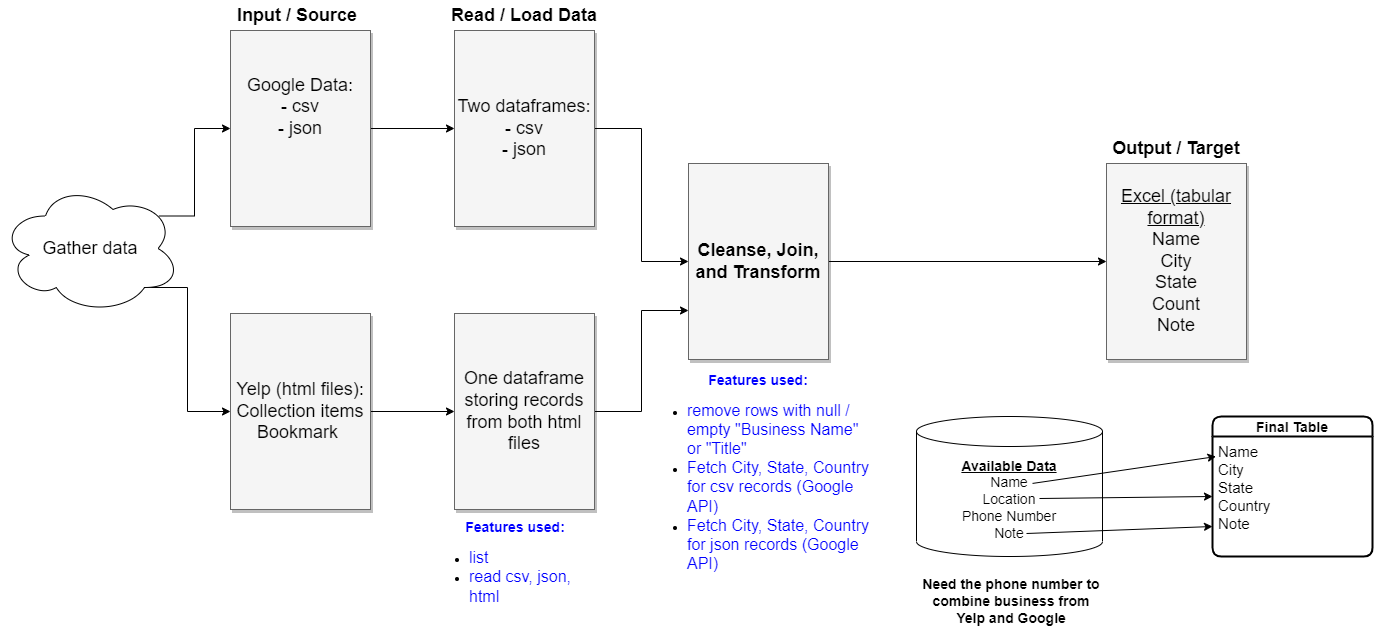

The diagram above was exported from draw.io. Its source (the exported page's mxGraphModel, read from the mxfile embedded in the PNG):
<mxGraphModel dx="1674" dy="769" grid="1" gridSize="10" guides="1" tooltips="1" connect="1" arrows="1" fold="1" page="1" pageScale="1.5" pageWidth="1169" pageHeight="826" background="none" math="0" shadow="0">
  <root>
    <mxCell id="0" style=";html=1;" />
    <mxCell id="1" style=";html=1;" parent="0" />
    <mxCell id="QJkubPFk-c3f9WA3xLjl-14" style="edgeStyle=none;rounded=0;orthogonalLoop=1;jettySize=auto;html=1;exitX=1;exitY=0.5;exitDx=0;exitDy=0;entryX=0;entryY=0.5;entryDx=0;entryDy=0;" parent="1" source="gC0-dVrv1vUqgVdrwK94-1" target="QJkubPFk-c3f9WA3xLjl-2" edge="1">
      <mxGeometry relative="1" as="geometry" />
    </mxCell>
    <mxCell id="gC0-dVrv1vUqgVdrwK94-1" value="Google Data:&lt;br style=&quot;border-color: var(--border-color);&quot;&gt;- csv&lt;br&gt;- json&lt;br&gt;&lt;br&gt;&amp;nbsp;" style="whiteSpace=wrap;html=1;shadow=1;fontSize=18;fillColor=#f5f5f5;strokeColor=#666666;" parent="1" vertex="1">
      <mxGeometry x="259" y="58" width="140" height="196" as="geometry" />
    </mxCell>
    <mxCell id="gC0-dVrv1vUqgVdrwK94-9" value="&lt;b&gt;Input / Source&lt;/b&gt;" style="text;strokeColor=none;align=center;fillColor=none;html=1;verticalAlign=middle;whiteSpace=wrap;rounded=0;fontSize=18;" parent="1" vertex="1">
      <mxGeometry x="248" y="28" width="156" height="30" as="geometry" />
    </mxCell>
    <mxCell id="QJkubPFk-c3f9WA3xLjl-15" style="edgeStyle=orthogonalEdgeStyle;rounded=0;orthogonalLoop=1;jettySize=auto;html=1;exitX=1;exitY=0.5;exitDx=0;exitDy=0;entryX=0;entryY=0.5;entryDx=0;entryDy=0;" parent="1" source="QJkubPFk-c3f9WA3xLjl-1" target="QJkubPFk-c3f9WA3xLjl-3" edge="1">
      <mxGeometry relative="1" as="geometry" />
    </mxCell>
    <mxCell id="QJkubPFk-c3f9WA3xLjl-1" value="Yelp (html files):&lt;br&gt;Collection items&lt;br&gt;Bookmark&amp;nbsp;" style="whiteSpace=wrap;html=1;shadow=1;fontSize=18;fillColor=#f5f5f5;strokeColor=#666666;" parent="1" vertex="1">
      <mxGeometry x="259" y="341" width="140" height="196" as="geometry" />
    </mxCell>
    <mxCell id="QJkubPFk-c3f9WA3xLjl-16" style="edgeStyle=orthogonalEdgeStyle;rounded=0;orthogonalLoop=1;jettySize=auto;html=1;exitX=1;exitY=0.5;exitDx=0;exitDy=0;entryX=0;entryY=0.5;entryDx=0;entryDy=0;" parent="1" source="QJkubPFk-c3f9WA3xLjl-2" target="QJkubPFk-c3f9WA3xLjl-4" edge="1">
      <mxGeometry relative="1" as="geometry" />
    </mxCell>
    <mxCell id="QJkubPFk-c3f9WA3xLjl-2" value="Two dataframes:&lt;br&gt;- csv&lt;br&gt;- json" style="whiteSpace=wrap;html=1;shadow=1;fontSize=18;fillColor=#f5f5f5;strokeColor=#666666;" parent="1" vertex="1">
      <mxGeometry x="483" y="58" width="140" height="196" as="geometry" />
    </mxCell>
    <mxCell id="QJkubPFk-c3f9WA3xLjl-17" style="edgeStyle=orthogonalEdgeStyle;rounded=0;orthogonalLoop=1;jettySize=auto;html=1;exitX=1;exitY=0.5;exitDx=0;exitDy=0;entryX=0;entryY=0.75;entryDx=0;entryDy=0;" parent="1" source="QJkubPFk-c3f9WA3xLjl-3" target="QJkubPFk-c3f9WA3xLjl-4" edge="1">
      <mxGeometry relative="1" as="geometry" />
    </mxCell>
    <mxCell id="QJkubPFk-c3f9WA3xLjl-3" value="One dataframe&lt;br&gt;storing records from both html files" style="whiteSpace=wrap;html=1;shadow=1;fontSize=18;fillColor=#f5f5f5;strokeColor=#666666;" parent="1" vertex="1">
      <mxGeometry x="483" y="341" width="140" height="196" as="geometry" />
    </mxCell>
    <mxCell id="QJkubPFk-c3f9WA3xLjl-18" style="edgeStyle=orthogonalEdgeStyle;rounded=0;orthogonalLoop=1;jettySize=auto;html=1;exitX=1;exitY=0.5;exitDx=0;exitDy=0;" parent="1" source="QJkubPFk-c3f9WA3xLjl-4" target="QJkubPFk-c3f9WA3xLjl-5" edge="1">
      <mxGeometry relative="1" as="geometry" />
    </mxCell>
    <mxCell id="QJkubPFk-c3f9WA3xLjl-4" value="&lt;b&gt;Cleanse, Join, and Transform&lt;/b&gt;" style="whiteSpace=wrap;html=1;shadow=1;fontSize=18;fillColor=#f5f5f5;strokeColor=#666666;" parent="1" vertex="1">
      <mxGeometry x="717" y="191" width="140" height="196" as="geometry" />
    </mxCell>
    <mxCell id="QJkubPFk-c3f9WA3xLjl-5" value="&lt;span style=&quot;text-decoration-line: underline;&quot;&gt;Excel (tabular format)&lt;/span&gt;&lt;br&gt;Name&lt;br&gt;City&lt;br&gt;State&lt;br&gt;Count&lt;br&gt;Note" style="whiteSpace=wrap;html=1;shadow=1;fontSize=18;fillColor=#f5f5f5;strokeColor=#666666;" parent="1" vertex="1">
      <mxGeometry x="1135" y="191" width="140" height="196" as="geometry" />
    </mxCell>
    <mxCell id="QJkubPFk-c3f9WA3xLjl-7" style="edgeStyle=elbowEdgeStyle;rounded=0;orthogonalLoop=1;jettySize=auto;html=1;exitX=0.88;exitY=0.25;exitDx=0;exitDy=0;exitPerimeter=0;entryX=0;entryY=0.5;entryDx=0;entryDy=0;" parent="1" source="QJkubPFk-c3f9WA3xLjl-6" target="gC0-dVrv1vUqgVdrwK94-1" edge="1">
      <mxGeometry relative="1" as="geometry" />
    </mxCell>
    <mxCell id="QJkubPFk-c3f9WA3xLjl-8" style="edgeStyle=elbowEdgeStyle;rounded=0;orthogonalLoop=1;jettySize=auto;html=1;exitX=0.8;exitY=0.8;exitDx=0;exitDy=0;exitPerimeter=0;entryX=0;entryY=0.5;entryDx=0;entryDy=0;" parent="1" source="QJkubPFk-c3f9WA3xLjl-6" target="QJkubPFk-c3f9WA3xLjl-1" edge="1">
      <mxGeometry relative="1" as="geometry" />
    </mxCell>
    <mxCell id="QJkubPFk-c3f9WA3xLjl-6" value="&lt;font style=&quot;font-size: 18px;&quot;&gt;Gather data&lt;/font&gt;" style="ellipse;shape=cloud;whiteSpace=wrap;html=1;" parent="1" vertex="1">
      <mxGeometry x="29" y="211" width="180" height="130" as="geometry" />
    </mxCell>
    <mxCell id="QJkubPFk-c3f9WA3xLjl-11" value="&lt;b&gt;Read / Load Data&lt;/b&gt;" style="text;strokeColor=none;align=center;fillColor=none;html=1;verticalAlign=middle;whiteSpace=wrap;rounded=0;fontSize=18;" parent="1" vertex="1">
      <mxGeometry x="475" y="28" width="156" height="30" as="geometry" />
    </mxCell>
    <mxCell id="QJkubPFk-c3f9WA3xLjl-12" value="&lt;b&gt;Output / Target&lt;/b&gt;" style="text;strokeColor=none;align=center;fillColor=none;html=1;verticalAlign=middle;whiteSpace=wrap;rounded=0;fontSize=18;" parent="1" vertex="1">
      <mxGeometry x="1127" y="161" width="156" height="30" as="geometry" />
    </mxCell>
    <mxCell id="QJkubPFk-c3f9WA3xLjl-13" value="&lt;font style=&quot;font-size: 14px;&quot;&gt;&lt;b&gt;&lt;u&gt;Available Data&lt;/u&gt;&lt;/b&gt;&lt;br&gt;Name&lt;br&gt;Location&lt;br&gt;Phone Number&lt;br&gt;Note&lt;br&gt;&lt;/font&gt;" style="shape=cylinder3;whiteSpace=wrap;html=1;boundedLbl=1;backgroundOutline=1;size=15;" parent="1" vertex="1">
      <mxGeometry x="945" y="444" width="186" height="140" as="geometry" />
    </mxCell>
    <mxCell id="QJkubPFk-c3f9WA3xLjl-20" value="Final Table" style="swimlane;childLayout=stackLayout;horizontal=1;startSize=20;horizontalStack=0;rounded=1;fontSize=14;fontStyle=1;strokeWidth=2;resizeParent=0;resizeLast=1;shadow=0;dashed=0;align=center;" parent="1" vertex="1">
      <mxGeometry x="1241" y="444" width="160" height="140" as="geometry" />
    </mxCell>
    <mxCell id="QJkubPFk-c3f9WA3xLjl-21" value="Name&#10;City&#10;State&#10;Country&#10;Note" style="align=left;strokeColor=none;fillColor=none;spacingLeft=4;fontSize=15;verticalAlign=top;resizable=0;rotatable=0;part=1;" parent="QJkubPFk-c3f9WA3xLjl-20" vertex="1">
      <mxGeometry y="20" width="160" height="120" as="geometry" />
    </mxCell>
    <mxCell id="QJkubPFk-c3f9WA3xLjl-23" value="" style="endArrow=classic;html=1;rounded=0;fontSize=14;entryX=0;entryY=0.5;entryDx=0;entryDy=0;" parent="1" target="QJkubPFk-c3f9WA3xLjl-21" edge="1">
      <mxGeometry width="50" height="50" relative="1" as="geometry">
        <mxPoint x="1068" y="526" as="sourcePoint" />
        <mxPoint x="1148" y="526" as="targetPoint" />
      </mxGeometry>
    </mxCell>
    <mxCell id="QJkubPFk-c3f9WA3xLjl-24" value="" style="endArrow=classic;html=1;rounded=0;fontSize=14;exitX=0.624;exitY=0.478;exitDx=0;exitDy=0;exitPerimeter=0;entryX=0.022;entryY=0.167;entryDx=0;entryDy=0;entryPerimeter=0;" parent="1" source="QJkubPFk-c3f9WA3xLjl-13" target="QJkubPFk-c3f9WA3xLjl-21" edge="1">
      <mxGeometry width="50" height="50" relative="1" as="geometry">
        <mxPoint x="1141" y="508" as="sourcePoint" />
        <mxPoint x="1221" y="508" as="targetPoint" />
      </mxGeometry>
    </mxCell>
    <mxCell id="QJkubPFk-c3f9WA3xLjl-25" value="" style="endArrow=classic;html=1;rounded=0;fontSize=14;entryX=0;entryY=0.75;entryDx=0;entryDy=0;" parent="1" target="QJkubPFk-c3f9WA3xLjl-21" edge="1">
      <mxGeometry width="50" height="50" relative="1" as="geometry">
        <mxPoint x="1055" y="561" as="sourcePoint" />
        <mxPoint x="1228" y="559" as="targetPoint" />
      </mxGeometry>
    </mxCell>
    <mxCell id="QJkubPFk-c3f9WA3xLjl-26" value="Need the phone number to combine business from Yelp and Google" style="text;strokeColor=none;align=center;fillColor=none;html=1;verticalAlign=middle;whiteSpace=wrap;rounded=0;fontSize=14;fontStyle=1" parent="1" vertex="1">
      <mxGeometry x="945" y="614" width="190" height="30" as="geometry" />
    </mxCell>
    <mxCell id="Da67MMxG2jWOOiOSibjZ-1" value="&lt;font color=&quot;#0000ff&quot; style=&quot;font-size: 14px;&quot;&gt;&lt;b&gt;Features used:&lt;/b&gt;&lt;br&gt;&lt;/font&gt;&lt;ul&gt;&lt;li style=&quot;text-align: left;&quot;&gt;&lt;font size=&quot;3&quot; color=&quot;#0000ff&quot;&gt;remove rows with null / empty &quot;Business Name&quot; or &quot;Title&quot;&amp;nbsp;&lt;/font&gt;&lt;/li&gt;&lt;li style=&quot;text-align: left;&quot;&gt;&lt;font size=&quot;3&quot; color=&quot;#0000ff&quot;&gt;Fetch City, State, Country for csv records (Google API)&lt;/font&gt;&lt;/li&gt;&lt;li style=&quot;border-color: var(--border-color); text-align: left;&quot;&gt;&lt;font style=&quot;border-color: var(--border-color);&quot; size=&quot;3&quot; color=&quot;#0000ff&quot;&gt;Fetch City, State, Country for json records (Google API)&lt;/font&gt;&lt;/li&gt;&lt;/ul&gt;" style="text;strokeColor=none;align=center;fillColor=none;html=1;verticalAlign=middle;whiteSpace=wrap;rounded=0;" parent="1" vertex="1">
      <mxGeometry x="675" y="491" width="224" height="30" as="geometry" />
    </mxCell>
    <mxCell id="Da67MMxG2jWOOiOSibjZ-2" value="&lt;font color=&quot;#0000ff&quot; style=&quot;font-size: 14px;&quot;&gt;&lt;b&gt;Features used:&lt;/b&gt;&lt;br&gt;&lt;/font&gt;&lt;ul&gt;&lt;li style=&quot;text-align: left;&quot;&gt;&lt;font color=&quot;#0000ff&quot; size=&quot;3&quot;&gt;list&lt;/font&gt;&lt;/li&gt;&lt;li style=&quot;text-align: left;&quot;&gt;&lt;font color=&quot;#0000ff&quot; size=&quot;3&quot;&gt;read csv, json, html&lt;/font&gt;&lt;/li&gt;&lt;/ul&gt;" style="text;strokeColor=none;align=center;fillColor=none;html=1;verticalAlign=middle;whiteSpace=wrap;rounded=0;" parent="1" vertex="1">
      <mxGeometry x="457" y="581" width="174" height="30" as="geometry" />
    </mxCell>
  </root>
</mxGraphModel>